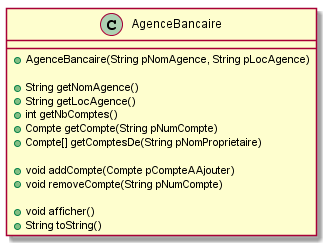

The diagram above was rendered by PlantUML. Its source (embedded in the PNG):
@startuml

class AgenceBancaire {
	+ AgenceBancaire(String pNomAgence, String pLocAgence) 
	
	+ String getNomAgence()
	+ String getLocAgence() 
	+ int getNbComptes() 
	+ Compte getCompte(String pNumCompte) 
	+ Compte[] getComptesDe(String pNomProprietaire) 
	
	+ void addCompte(Compte pCompteAAjouter)
	+ void removeCompte(String pNumCompte) 

	+ void afficher() 
	+ String toString()
}

@enduml